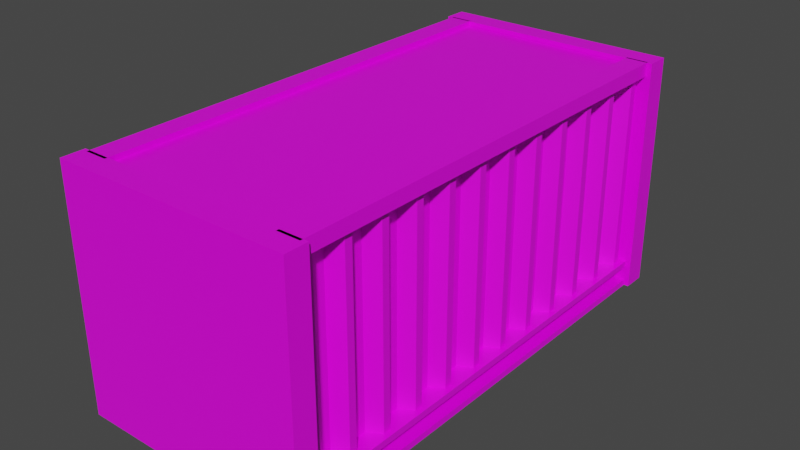 # Source: ShippingContaneRed.blend  (saved by Blender 2.93.21; exported with 4.5.12 LTS)
import bpy
from mathutils import Matrix  # noqa: F401  (used for matrix-valued properties, if any)

bpy.ops.wm.read_factory_settings(use_empty=True)
scene = bpy.context.scene
scene.name = 'Scene'

# ---- collections
col_collection = bpy.data.collections.new('Collection'); scene.collection.children.link(col_collection)

# ---- images (referenced by path relative to the original .blend; pixels are not part of the script)
import os
ASSET_DIR = os.environ.get("B2B_ASSET_DIR", "")  # directory of the original .blend (textures are referenced by path, not embedded)
HERE = os.path.dirname(os.path.abspath(__file__))  # packed textures are extracted next to this script under _unpacked/

def load_image(name, relpath, width, height, colorspace="sRGB"):
    """Load a texture the original file referenced (path relative to the .blend, or extracted next to this script)."""
    p = next((c for c in (os.path.join(HERE, relpath), os.path.join(ASSET_DIR, relpath)) if relpath and os.path.exists(c)), "")
    if p:
        img = bpy.data.images.load(p, check_existing=True)
        img.name = name
    else:  # same state as the original file: an image datablock whose file is absent (Cycles renders it pink)
        img = bpy.data.images.new(name, width, height)
        img.source = "FILE"
        img.filepath = "//" + (relpath or name)
    img.colorspace_settings.name = colorspace
    return img
img_sligga_palette_png = load_image('sligga-palette.png', 'sligga-palette.png', 1024, 1024, 'sRGB')

# ---- materials (node trees are filled in below, after node groups)
mat_material = bpy.data.materials.new('Material')
mat_material.alpha_threshold = 0.0
mat_material.use_transparent_shadow = False
mat_material.line_color = (0.0, 0.0, 0.0, 1.0)

# ---- material node trees
mat_material.use_nodes = True; mat_material.node_tree.nodes.clear()
_N = mat_material.node_tree.nodes; _L = mat_material.node_tree.links
n0 = _N.new('ShaderNodeOutputMaterial'); n0.name = 'Material Output'; n0.location = (300, 300)
n1 = _N.new('ShaderNodeBsdfPrincipled'); n1.name = 'Principled BSDF'; n1.location = (10, 300)
n1.distribution = 'GGX'
n1.subsurface_method = 'BURLEY'
n1.inputs[2].default_value = 0.4
n1.inputs[3].default_value = 1.45
n1.inputs[27].default_value = (0.0, 0.0, 0.0, 1.0)
n1.inputs[28].default_value = 1.0
n2 = _N.new('ShaderNodeTexImage'); n2.name = 'Image Texture'; n2.location = (-302, 173)
n2.image = img_sligga_palette_png
n2.interpolation = 'Closest'
_L.new(n1.outputs[0], n0.inputs[0])
_L.new(n2.outputs[0], n1.inputs[0])
n0.is_active_output = True

# ---- world
world_world = bpy.data.worlds.new('World'); scene.world = world_world
world_world.use_nodes = True; world_world.node_tree.nodes.clear()
_N = world_world.node_tree.nodes; _L = world_world.node_tree.links
n0 = _N.new('ShaderNodeOutputWorld'); n0.name = 'World Output'; n0.location = (300, 300)
n1 = _N.new('ShaderNodeBackground'); n1.name = 'Background'; n1.location = (10, 300)
n1.inputs[0].default_value = (0.05088, 0.05088, 0.05088, 1.0)
_L.new(n1.outputs[0], n0.inputs[0])
n0.is_active_output = True
world_world.color = (0.05088, 0.05088, 0.05088)
world_world.use_sun_shadow = False
world_world.sun_shadow_jitter_overblur = 0.0

# ---- meshes
me_cube_088 = bpy.data.meshes.new('Cube.088')
me_cube_088.from_pydata([(-1.0, -1.0, 26.76), (-1.0, -1.0, 28.76), (-1.0, 1.0, 26.76), (-1.0, 1.0, 28.76), (1.0, -1.0, 26.76), (1.0, -1.0, 28.76), (1.0, 1.0, 26.76), (1.0, 1.0, 28.76), (0.9978, -1.013, 27.7), (0.9978, -1.013, 29.38), (0.9978, 1.013, 27.7), (0.9978, 1.013, 29.38), (1.24, -1.013, 27.7), (1.24, -1.013, 29.38), (1.24, 1.013, 27.7), (1.24, 1.013, 29.38), (1.179, -0.9414, 3.292), (1.179, -0.9414, 27.81), (1.179, -0.9751, 3.292), (1.179, -0.9751, 27.81), (1.036, -0.9073, 3.292), (1.036, -0.9073, 27.81), (1.036, -1.009, 3.292), (1.036, -1.009, 27.81), (1.036, -0.8352, 3.292), (1.036, -0.8352, 27.81), (1.179, -0.7674, 3.292), (1.179, -0.7674, 27.81), (1.179, -0.801, 3.292), (1.179, -0.801, 27.81), (1.036, -0.7332, 3.292), (1.036, -0.7332, 27.81), (1.036, -0.6612, 3.292), (1.036, -0.6612, 27.81), (1.179, -0.5934, 3.292), (1.179, -0.5934, 27.81), (1.179, -0.627, 3.292), (1.179, -0.627, 27.81), (1.036, -0.5592, 3.292), (1.036, -0.5592, 27.81), (1.036, -0.4871, 3.292), (1.036, -0.4871, 27.81), (1.179, -0.4193, 3.292), (1.179, -0.4193, 27.81), (1.179, -0.453, 3.292), (1.179, -0.453, 27.81), (1.036, -0.3851, 3.292), (1.036, -0.3851, 27.81), (1.036, -0.3131, 3.292), (1.036, -0.3131, 27.81), (1.179, -0.2453, 3.292), (1.179, -0.2453, 27.81), (1.179, -0.2789, 3.292), (1.179, -0.2789, 27.81), (1.036, -0.2111, 3.292), (1.036, -0.2111, 27.81), (1.036, -0.1391, 3.292), (1.036, -0.1391, 27.81), (1.179, -0.07124, 3.292), (1.179, -0.07124, 27.81), (1.179, -0.1049, 3.292), (1.179, -0.1049, 27.81), (1.036, -0.03705, 3.292), (1.036, -0.03705, 27.81), (1.036, 0.03498, 3.292), (1.036, 0.03498, 27.81), (1.179, 0.1028, 3.292), (1.179, 0.1028, 27.81), (1.179, 0.06917, 3.292), (1.179, 0.06917, 27.81), (1.036, 0.137, 3.292), (1.036, 0.137, 27.81), (1.036, 0.209, 3.292), (1.036, 0.209, 27.81), (1.179, 0.2768, 3.292), (1.179, 0.2768, 27.81), (1.179, 0.2432, 3.292), (1.179, 0.2432, 27.81), (1.036, 0.311, 3.292), (1.036, 0.311, 27.81), (1.036, 0.3831, 3.292), (1.036, 0.3831, 27.81), (1.179, 0.4509, 3.292), (1.179, 0.4509, 27.81), (1.179, 0.4173, 3.292), (1.179, 0.4173, 27.81), (1.036, 0.4851, 3.292), (1.036, 0.4851, 27.81), (1.036, 0.5571, 3.292), (1.036, 0.5571, 27.81), (1.179, 0.6249, 3.292), (1.179, 0.6249, 27.81), (1.179, 0.5913, 3.292), (1.179, 0.5913, 27.81), (1.036, 0.6591, 3.292), (1.036, 0.6591, 27.81), (1.036, 0.7311, 3.292), (1.036, 0.7311, 27.81), (1.179, 0.799, 3.292), (1.179, 0.799, 27.81), (1.179, 0.7653, 3.292), (1.179, 0.7653, 27.81), (1.036, 0.8332, 3.292), (1.036, 0.8332, 27.81), (1.036, 0.9052, 3.292), (1.036, 0.9052, 27.81), (1.179, 0.973, 3.292), (1.179, 0.973, 27.81), (1.179, 0.9394, 3.292), (1.179, 0.9394, 27.81), (1.036, 1.007, 3.292), (1.036, 1.007, 27.81), (1.036, -1.013, -0.09823), (1.036, -1.013, 3.4), (1.036, 1.013, -0.09823), (1.036, 1.013, 3.4), (1.24, -1.013, -0.09823), (1.24, -1.013, 3.4), (1.24, 1.013, -0.09823), (1.24, 1.013, 3.4), (1.059, -1.013, 0.7028), (1.059, -1.013, 2.599), (1.059, 1.013, 0.7028), (1.059, 1.013, 2.599), (1.24, 1.013, 0.7028), (1.24, 1.013, 2.599), (1.24, -1.013, 0.7028), (1.24, -1.013, 2.599), (-0.9978, 1.013, 27.7), (-0.9978, 1.013, 29.38), (-0.9978, -1.013, 27.7), (-0.9978, -1.013, 29.38), (-1.24, 1.013, 27.7), (-1.24, 1.013, 29.38), (-1.24, -1.013, 27.7), (-1.24, -1.013, 29.38), (-1.179, 0.9414, 3.292), (-1.179, 0.9414, 27.81), (-1.179, 0.9751, 3.292), (-1.179, 0.9751, 27.81), (-1.036, 0.9073, 3.292), (-1.036, 0.9073, 27.81), (-1.036, 1.009, 3.292), (-1.036, 1.009, 27.81), (-1.036, 0.8352, 3.292), (-1.036, 0.8352, 27.81), (-1.179, 0.7674, 3.292), (-1.179, 0.7674, 27.81), (-1.179, 0.801, 3.292), (-1.179, 0.801, 27.81), (-1.036, 0.7332, 3.292), (-1.036, 0.7332, 27.81), (-1.036, 0.6612, 3.292), (-1.036, 0.6612, 27.81), (-1.179, 0.5934, 3.292), (-1.179, 0.5934, 27.81), (-1.179, 0.627, 3.292), (-1.179, 0.627, 27.81), (-1.036, 0.5592, 3.292), (-1.036, 0.5592, 27.81), (-1.036, 0.4871, 3.292), (-1.036, 0.4871, 27.81), (-1.179, 0.4193, 3.292), (-1.179, 0.4193, 27.81), (-1.179, 0.453, 3.292), (-1.179, 0.453, 27.81), (-1.036, 0.3851, 3.292), (-1.036, 0.3851, 27.81), (-1.036, 0.3131, 3.292), (-1.036, 0.3131, 27.81), (-1.179, 0.2453, 3.292), (-1.179, 0.2453, 27.81), (-1.179, 0.2789, 3.292), (-1.179, 0.2789, 27.81), (-1.036, 0.2111, 3.292), (-1.036, 0.2111, 27.81), (-1.036, 0.1391, 3.292), (-1.036, 0.1391, 27.81), (-1.179, 0.07124, 3.292), (-1.179, 0.07124, 27.81), (-1.179, 0.1049, 3.292), (-1.179, 0.1049, 27.81), (-1.036, 0.03705, 3.292), (-1.036, 0.03705, 27.81), (-1.036, -0.03498, 3.292), (-1.036, -0.03498, 27.81), (-1.179, -0.1028, 3.292), (-1.179, -0.1028, 27.81), (-1.179, -0.06917, 3.292), (-1.179, -0.06917, 27.81), (-1.036, -0.137, 3.292), (-1.036, -0.137, 27.81), (-1.036, -0.209, 3.292), (-1.036, -0.209, 27.81), (-1.179, -0.2768, 3.292), (-1.179, -0.2768, 27.81), (-1.179, -0.2432, 3.292), (-1.179, -0.2432, 27.81), (-1.036, -0.311, 3.292), (-1.036, -0.311, 27.81), (-1.036, -0.3831, 3.292), (-1.036, -0.3831, 27.81), (-1.179, -0.4509, 3.292), (-1.179, -0.4509, 27.81), (-1.179, -0.4173, 3.292), (-1.179, -0.4173, 27.81), (-1.036, -0.4851, 3.292), (-1.036, -0.4851, 27.81), (-1.036, -0.5571, 3.292), (-1.036, -0.5571, 27.81), (-1.179, -0.6249, 3.292), (-1.179, -0.6249, 27.81), (-1.179, -0.5913, 3.292), (-1.179, -0.5913, 27.81), (-1.036, -0.6591, 3.292), (-1.036, -0.6591, 27.81), (-1.036, -0.7311, 3.292), (-1.036, -0.7311, 27.81), (-1.179, -0.799, 3.292), (-1.179, -0.799, 27.81), (-1.179, -0.7653, 3.292), (-1.179, -0.7653, 27.81), (-1.036, -0.8332, 3.292), (-1.036, -0.8332, 27.81), (-1.036, -0.9052, 3.292), (-1.036, -0.9052, 27.81), (-1.179, -0.973, 3.292), (-1.179, -0.973, 27.81), (-1.179, -0.9394, 3.292), (-1.179, -0.9394, 27.81), (-1.036, -1.007, 3.292), (-1.036, -1.007, 27.81), (-1.035, 1.013, -0.09823), (-1.035, 1.013, 3.4), (-1.035, -1.013, -0.09823), (-1.035, -1.013, 3.4), (-1.24, 1.013, -0.09823), (-1.24, 1.013, 3.4), (-1.24, -1.013, -0.09823), (-1.24, -1.013, 3.4), (-1.059, 1.013, 0.7028), (-1.059, 1.013, 2.599), (-1.059, -1.013, 0.7028), (-1.059, -1.013, 2.599), (-1.24, -1.013, 0.7028), (-1.24, -1.013, 2.599), (-1.24, 1.013, 0.7028), (-1.24, 1.013, 2.599), (-1.297, 1.004, -0.01945), (-1.297, 1.004, 29.38), (-1.297, 1.106, -0.01945), (-1.297, 1.106, 29.38), (1.297, 1.004, -0.01945), (1.297, 1.004, 29.38), (1.297, 1.106, -0.01945), (1.297, 1.106, 29.38), (-1.066, 1.006, 2.602), (-1.066, 1.006, 26.76), (-1.066, 1.103, 2.602), (-1.066, 1.103, 26.76), (1.066, 1.006, 2.602), (1.066, 1.006, 26.76), (1.066, 1.103, 2.602), (1.066, 1.103, 26.76), (-1.063, 1.03, 2.584), (-1.063, 1.03, 26.76), (-1.063, 1.103, 2.584), (-1.063, 1.103, 26.76), (-0.05219, 1.03, 2.584), (-0.05219, 1.03, 26.76), (-0.05219, 1.103, 2.584), (-0.05219, 1.103, 26.76), (-1.024, 1.071, 15.25), (-1.024, 1.071, 13.67), (-0.09424, 1.071, 15.25), (-0.09424, 1.071, 13.67), (-1.024, 1.103, 12.82), (-1.024, 1.103, 16.1), (-0.09424, 1.103, 16.1), (-0.09424, 1.103, 12.82), (-1.024, 1.071, 8.105), (-1.024, 1.071, 6.519), (-0.09424, 1.071, 8.105), (-0.09424, 1.071, 6.519), (-1.024, 1.103, 5.669), (-1.024, 1.103, 8.955), (-0.09424, 1.103, 8.955), (-0.09424, 1.103, 5.669), (-1.024, 1.071, 22.91), (-1.024, 1.071, 21.32), (-0.09424, 1.071, 22.91), (-0.09424, 1.071, 21.32), (-1.024, 1.103, 20.47), (-1.024, 1.103, 23.76), (-0.09424, 1.103, 23.76), (-0.09424, 1.103, 20.47), (-1.473e-05, 1.029, 2.6), (-1.473e-05, 1.029, 26.76), (-1.473e-05, 1.123, 2.6), (-1.473e-05, 1.123, 26.76), (-0.1184, 1.029, 2.6), (-0.1184, 1.029, 26.76), (-0.1184, 1.123, 2.6), (-0.1184, 1.123, 26.76), (0.05672, 1.03, 2.584), (0.05672, 1.03, 26.76), (0.05672, 1.103, 2.584), (0.05672, 1.103, 26.76), (1.068, 1.03, 2.584), (1.068, 1.03, 26.76), (1.068, 1.103, 2.584), (1.068, 1.103, 26.76), (0.09667, 1.071, 15.25), (0.09667, 1.071, 13.67), (1.026, 1.071, 15.25), (1.026, 1.071, 13.67), (0.09667, 1.103, 12.82), (0.09667, 1.103, 16.1), (1.026, 1.103, 16.1), (1.026, 1.103, 12.82), (0.09667, 1.071, 8.105), (0.09667, 1.071, 6.519), (1.026, 1.071, 8.105), (1.026, 1.071, 6.519), (0.09667, 1.103, 5.669), (0.09667, 1.103, 8.955), (1.026, 1.103, 8.955), (1.026, 1.103, 5.669), (0.09667, 1.071, 22.91), (0.09667, 1.071, 21.32), (1.026, 1.071, 22.91), (1.026, 1.071, 21.32), (0.09667, 1.103, 20.47), (0.09667, 1.103, 23.76), (1.026, 1.103, 23.76), (1.026, 1.103, 20.47), (0.1184, 1.029, 2.6), (0.1184, 1.029, 26.76), (0.1184, 1.123, 2.6), (0.1184, 1.123, 26.76), (1.487e-05, 1.029, 2.6), (1.487e-05, 1.029, 26.76), (1.487e-05, 1.123, 2.6), (1.487e-05, 1.123, 26.76), (1.068, 1.095, 24.4), (0.7917, 1.095, 24.86), (1.068, 1.095, 26.14), (0.7917, 1.095, 25.68), (0.9982, 1.095, 26.52), (0.9982, 1.095, 24.02), (1.068, 1.095, 17.53), (0.7917, 1.095, 17.99), (1.068, 1.095, 19.27), (0.7917, 1.095, 18.81), (0.9982, 1.095, 19.65), (0.9982, 1.095, 17.15), (-0.3473, 1.145, 0.9706), (-0.3473, 1.145, 28.24), (-0.3188, 1.138, 0.9706), (-0.3188, 1.138, 28.24), (-0.3188, 1.125, 0.9706), (-0.3188, 1.125, 28.24), (-0.3473, 1.118, 0.9706), (-0.3473, 1.118, 28.24), (-0.3758, 1.125, 0.9706), (-0.3758, 1.125, 28.24), (-0.3758, 1.138, 0.9706), (-0.3758, 1.138, 28.24), (-0.6946, 1.145, 0.9706), (-0.6946, 1.145, 28.24), (-0.666, 1.138, 0.9706), (-0.666, 1.138, 28.24), (-0.666, 1.125, 0.9706), (-0.666, 1.125, 28.24), (-0.6946, 1.118, 0.9706), (-0.6946, 1.118, 28.24), (-0.7231, 1.125, 0.9706), (-0.7231, 1.125, 28.24), (-0.7231, 1.138, 0.9706), (-0.7231, 1.138, 28.24), (0.3473, 1.145, 0.9706), (0.3473, 1.145, 28.24), (0.3758, 1.138, 0.9706), (0.3758, 1.138, 28.24), (0.3758, 1.125, 0.9706), (0.3758, 1.125, 28.24), (0.3473, 1.118, 0.9706), (0.3473, 1.118, 28.24), (0.3188, 1.125, 0.9706), (0.3188, 1.125, 28.24), (0.3188, 1.138, 0.9706), (0.3188, 1.138, 28.24), (0.6946, 1.145, 0.9706), (0.6946, 1.145, 28.24), (0.7231, 1.138, 0.9706), (0.7231, 1.138, 28.24), (0.7231, 1.125, 0.9706), (0.7231, 1.125, 28.24), (0.6946, 1.118, 0.9706), (0.6946, 1.118, 28.24), (0.666, 1.125, 0.9706), (0.666, 1.125, 28.24), (0.666, 1.138, 0.9706), (0.666, 1.138, 28.24), (0.6946, 1.161, 1.482), (0.6946, 1.161, 2.677), (0.7472, 1.149, 1.482), (0.7472, 1.149, 2.677), (0.7472, 1.1, 1.482), (0.7472, 1.1, 2.677), (0.6419, 1.1, 1.482), (0.6419, 1.1, 2.677), (0.6419, 1.149, 1.482), (0.6419, 1.149, 2.677), (0.3473, 1.161, 1.482), (0.3473, 1.161, 2.677), (0.3999, 1.149, 1.482), (0.3999, 1.149, 2.677), (0.3999, 1.1, 1.482), (0.3999, 1.1, 2.677), (0.2947, 1.1, 1.482), (0.2947, 1.1, 2.677), (0.2947, 1.149, 1.482), (0.2947, 1.149, 2.677), (-0.3473, 1.161, 1.482), (-0.3473, 1.161, 2.677), (-0.2947, 1.149, 1.482), (-0.2947, 1.149, 2.677), (-0.2947, 1.1, 1.482), (-0.2947, 1.1, 2.677), (-0.3999, 1.1, 1.482), (-0.3999, 1.1, 2.677), (-0.3999, 1.149, 1.482), (-0.3999, 1.149, 2.677), (-0.6946, 1.161, 1.482), (-0.6946, 1.161, 2.677), (-0.6419, 1.149, 1.482), (-0.6419, 1.149, 2.677), (-0.6419, 1.1, 1.482), (-0.6419, 1.1, 2.677), (-0.7472, 1.1, 1.482), (-0.7472, 1.1, 2.677), (-0.7472, 1.149, 1.482), (-0.7472, 1.149, 2.677), (0.6946, 1.161, 26.74), (0.6946, 1.161, 27.94), (0.7472, 1.149, 26.74), (0.7472, 1.149, 27.94), (0.7472, 1.1, 26.74), (0.7472, 1.1, 27.94), (0.6419, 1.1, 26.74), (0.6419, 1.1, 27.94), (0.6419, 1.149, 26.74), (0.6419, 1.149, 27.94), (0.3473, 1.161, 26.74), (0.3473, 1.161, 27.94), (0.3999, 1.149, 26.74), (0.3999, 1.149, 27.94), (0.3999, 1.1, 26.74), (0.3999, 1.1, 27.94), (0.2947, 1.1, 26.74), (0.2947, 1.1, 27.94), (0.2947, 1.149, 26.74), (0.2947, 1.149, 27.94), (-0.3473, 1.161, 26.74), (-0.3473, 1.161, 27.94), (-0.2947, 1.149, 26.74), (-0.2947, 1.149, 27.94), (-0.2947, 1.1, 26.74), (-0.2947, 1.1, 27.94), (-0.3999, 1.1, 26.74), (-0.3999, 1.1, 27.94), (-0.3999, 1.149, 26.74), (-0.3999, 1.149, 27.94), (-0.6946, 1.161, 26.74), (-0.6946, 1.161, 27.94), (-0.6419, 1.149, 26.74), (-0.6419, 1.149, 27.94), (-0.6419, 1.1, 26.74), (-0.6419, 1.1, 27.94), (-0.7472, 1.1, 26.74), (-0.7472, 1.1, 27.94), (-0.7472, 1.149, 26.74), (-0.7472, 1.149, 27.94), (0.6946, 1.161, 17.9), (0.6946, 1.161, 19.09), (0.7472, 1.149, 17.9), (0.7472, 1.149, 19.09), (0.7472, 1.1, 17.9), (0.7472, 1.1, 19.09), (0.6419, 1.1, 17.9), (0.6419, 1.1, 19.09), (0.6419, 1.149, 17.9), (0.6419, 1.149, 19.09), (-0.3473, 1.161, 17.9), (-0.3473, 1.161, 19.09), (-0.2947, 1.149, 17.9), (-0.2947, 1.149, 19.09), (-0.2947, 1.1, 17.9), (-0.2947, 1.1, 19.09), (-0.3999, 1.1, 17.9), (-0.3999, 1.1, 19.09), (-0.3999, 1.149, 17.9), (-0.3999, 1.149, 19.09), (0.3473, 1.161, 10.29), (0.3473, 1.161, 11.48), (0.3999, 1.149, 10.29), (0.3999, 1.149, 11.48), (0.3999, 1.1, 10.29), (0.3999, 1.1, 11.48), (0.2947, 1.1, 10.29), (0.2947, 1.1, 11.48), (0.2947, 1.149, 10.29), (0.2947, 1.149, 11.48), (-0.6946, 1.161, 10.29), (-0.6946, 1.161, 11.48), (-0.6419, 1.149, 10.29), (-0.6419, 1.149, 11.48), (-0.6419, 1.1, 10.29), (-0.6419, 1.1, 11.48), (-0.7472, 1.1, 10.29), (-0.7472, 1.1, 11.48), (-0.7472, 1.149, 10.29), (-0.7472, 1.149, 11.48), (0.5234, 1.116, 18.25), (0.5234, 1.116, 18.78), (0.5234, 1.135, 18.25), (0.5234, 1.135, 18.78), (0.6459, 1.116, 18.25), (0.6459, 1.116, 18.78), (0.6459, 1.135, 18.25), (0.6459, 1.135, 18.78), (0.4048, 1.112, 18.13), (0.4048, 1.112, 18.9), (0.4048, 1.139, 18.13), (0.4048, 1.139, 18.9), (0.5435, 1.112, 18.13), (0.5435, 1.112, 18.9), (0.5435, 1.139, 18.13), (0.5435, 1.139, 18.9), (-0.5162, 1.116, 18.25), (-0.5162, 1.116, 18.78), (-0.5162, 1.135, 18.25), (-0.5162, 1.135, 18.78), (-0.3937, 1.116, 18.25), (-0.3937, 1.116, 18.78), (-0.3937, 1.135, 18.25), (-0.3937, 1.135, 18.78), (-0.6349, 1.112, 18.13), (-0.6349, 1.112, 18.9), (-0.6349, 1.139, 18.13), (-0.6349, 1.139, 18.9), (-0.4961, 1.112, 18.13), (-0.4961, 1.112, 18.9), (-0.4961, 1.139, 18.13), (-0.4961, 1.139, 18.9), (-0.5206, 1.116, 11.15), (-0.5206, 1.116, 10.62), (-0.5206, 1.135, 11.15), (-0.5206, 1.135, 10.62), (-0.6431, 1.116, 11.15), (-0.6431, 1.116, 10.62), (-0.6431, 1.135, 11.15), (-0.6431, 1.135, 10.62), (-0.402, 1.112, 11.27), (-0.402, 1.112, 10.5), (-0.402, 1.139, 11.27), (-0.402, 1.139, 10.5), (-0.5407, 1.112, 11.27), (-0.5407, 1.112, 10.5), (-0.5407, 1.139, 11.27), (-0.5407, 1.139, 10.5), (0.5191, 1.116, 11.15), (0.5191, 1.116, 10.62), (0.5191, 1.135, 11.15), (0.5191, 1.135, 10.62), (0.3965, 1.116, 11.15), (0.3965, 1.116, 10.62), (0.3965, 1.135, 11.15), (0.3965, 1.135, 10.62), (0.6377, 1.112, 11.27), (0.6377, 1.112, 10.5), (0.6377, 1.139, 11.27), (0.6377, 1.139, 10.5), (0.4989, 1.112, 11.27), (0.4989, 1.112, 10.5), (0.4989, 1.139, 11.27), (0.4989, 1.139, 10.5), (-1.035, -1.0, 0.5828), (-1.035, -1.0, 2.583), (-1.035, 1.0, 0.5828), (-1.035, 1.0, 2.583), (1.035, -1.0, 0.5828), (1.035, -1.0, 2.583), (1.035, 1.0, 0.5828), (1.035, 1.0, 2.583), (-1.297, -1.102, -0.01945), (-1.297, -1.102, 29.38), (-1.297, -1.0, -0.01945), (-1.297, -1.0, 29.38), (1.297, -1.102, -0.01945), (1.297, -1.102, 29.38), (1.297, -1.0, -0.01945), (1.297, -1.0, 29.38)], [], [(0, 1, 3, 2), (2, 3, 7, 6), (6, 7, 5, 4), (4, 5, 1, 0), (2, 6, 4, 0), (7, 3, 1, 5), (8, 9, 11, 10), (10, 11, 15, 14), (14, 15, 13, 12), (12, 13, 9, 8), (10, 14, 12, 8), (15, 11, 9, 13), (16, 18, 22, 20), (19, 23, 22, 18), (23, 21, 20, 22), (21, 23, 19, 17), (17, 19, 18, 16), (21, 17, 16, 20), (20, 24, 25, 21), (26, 28, 24, 30), (29, 25, 24, 28), (25, 31, 30, 24), (31, 25, 29, 27), (27, 29, 28, 26), (31, 27, 26, 30), (30, 32, 33, 31), (34, 36, 32, 38), (37, 33, 32, 36), (33, 39, 38, 32), (39, 33, 37, 35), (35, 37, 36, 34), (39, 35, 34, 38), (38, 40, 41, 39), (42, 44, 40, 46), (45, 41, 40, 44), (41, 47, 46, 40), (47, 41, 45, 43), (43, 45, 44, 42), (47, 43, 42, 46), (46, 48, 49, 47), (50, 52, 48, 54), (53, 49, 48, 52), (49, 55, 54, 48), (55, 49, 53, 51), (51, 53, 52, 50), (55, 51, 50, 54), (54, 56, 57, 55), (58, 60, 56, 62), (61, 57, 56, 60), (57, 63, 62, 56), (63, 57, 61, 59), (59, 61, 60, 58), (63, 59, 58, 62), (62, 64, 65, 63), (66, 68, 64, 70), (69, 65, 64, 68), (65, 71, 70, 64), (71, 65, 69, 67), (67, 69, 68, 66), (71, 67, 66, 70), (70, 72, 73, 71), (74, 76, 72, 78), (77, 73, 72, 76), (73, 79, 78, 72), (79, 73, 77, 75), (75, 77, 76, 74), (79, 75, 74, 78), (78, 80, 81, 79), (82, 84, 80, 86), (85, 81, 80, 84), (81, 87, 86, 80), (87, 81, 85, 83), (83, 85, 84, 82), (87, 83, 82, 86), (86, 88, 89, 87), (90, 92, 88, 94), (93, 89, 88, 92), (89, 95, 94, 88), (91, 93, 92, 90), (95, 91, 90, 94), (94, 96, 97, 95), (98, 100, 96, 102), (101, 97, 96, 100), (97, 103, 102, 96), (103, 97, 101, 99), (99, 101, 100, 98), (103, 99, 98, 102), (102, 104, 105, 103), (106, 108, 104, 110), (109, 105, 104, 108), (105, 111, 110, 104), (111, 105, 109, 107), (107, 109, 108, 106), (111, 107, 106, 110), (112, 113, 115, 114), (118, 114, 115, 119, 125, 123, 122, 124), (125, 119, 117, 127), (126, 116, 118, 124), (127, 117, 113, 112, 116, 126, 120, 121), (114, 118, 116, 112), (119, 115, 113, 117), (120, 122, 123, 121), (126, 124, 122, 120), (127, 121, 123, 125), (128, 129, 131, 130), (130, 131, 135, 134), (134, 135, 133, 132), (132, 133, 129, 128), (130, 134, 132, 128), (135, 131, 129, 133), (136, 138, 142, 140), (139, 143, 142, 138), (143, 141, 140, 142), (141, 143, 139, 137), (137, 139, 138, 136), (141, 137, 136, 140), (140, 144, 145, 141), (146, 148, 144, 150), (149, 145, 144, 148), (145, 151, 150, 144), (151, 145, 149, 147), (147, 149, 148, 146), (151, 147, 146, 150), (150, 152, 153, 151), (154, 156, 152, 158), (157, 153, 152, 156), (153, 159, 158, 152), (159, 153, 157, 155), (155, 157, 156, 154), (159, 155, 154, 158), (158, 160, 161, 159), (162, 164, 160, 166), (165, 161, 160, 164), (161, 167, 166, 160), (167, 161, 165, 163), (163, 165, 164, 162), (167, 163, 162, 166), (166, 168, 169, 167), (170, 172, 168, 174), (173, 169, 168, 172), (169, 175, 174, 168), (175, 169, 173, 171), (171, 173, 172, 170), (175, 171, 170, 174), (174, 176, 177, 175), (178, 180, 176, 182), (181, 177, 176, 180), (177, 183, 182, 176), (183, 177, 181, 179), (179, 181, 180, 178), (183, 179, 178, 182), (182, 184, 185, 183), (186, 188, 184, 190), (189, 185, 184, 188), (185, 191, 190, 184), (191, 185, 189, 187), (187, 189, 188, 186), (191, 187, 186, 190), (190, 192, 193, 191), (194, 196, 192, 198), (197, 193, 192, 196), (193, 199, 198, 192), (199, 193, 197, 195), (195, 197, 196, 194), (199, 195, 194, 198), (198, 200, 201, 199), (202, 204, 200, 206), (205, 201, 200, 204), (201, 207, 206, 200), (207, 201, 205, 203), (203, 205, 204, 202), (207, 203, 202, 206), (206, 208, 209, 207), (210, 212, 208, 214), (213, 209, 208, 212), (209, 215, 214, 208), (215, 209, 213, 211), (211, 213, 212, 210), (215, 211, 210, 214), (214, 216, 217, 215), (218, 220, 216, 222), (221, 217, 216, 220), (217, 223, 222, 216), (223, 217, 221, 219), (219, 221, 220, 218), (223, 219, 218, 222), (222, 224, 225, 223), (226, 228, 224, 230), (229, 225, 224, 228), (225, 231, 230, 224), (231, 225, 229, 227), (227, 229, 228, 226), (231, 227, 226, 230), (232, 233, 235, 234), (238, 234, 235, 239, 245, 243, 242, 244), (245, 239, 237, 247), (246, 236, 238, 244), (247, 237, 233, 232, 236, 246, 240, 241), (234, 238, 236, 232), (239, 235, 233, 237), (240, 242, 243, 241), (246, 244, 242, 240), (247, 241, 243, 245), (248, 249, 251, 250), (254, 255, 253, 252), (250, 254, 252, 248), (255, 251, 249, 253), (256, 258, 259, 257), (262, 260, 261, 263), (258, 256, 260, 262), (263, 261, 257, 259), (249, 248, 256, 257), (250, 251, 259, 258), (254, 250, 258, 262), (251, 255, 263, 259), (255, 254, 262, 263), (252, 253, 261, 260), (248, 252, 260, 256), (253, 249, 257, 261), (264, 265, 267, 266), (267, 271, 294, 293), (294, 271, 270, 279, 278, 277, 276, 266, 267, 293, 292, 295), (266, 276, 279, 270, 287, 286, 285, 284), (270, 266, 284, 287), (270, 271, 269, 268), (268, 269, 265, 264), (266, 270, 268, 264), (271, 267, 265, 269), (277, 272, 273, 276), (272, 274, 275, 273), (279, 275, 274, 278), (274, 272, 277, 278), (276, 273, 275, 279), (285, 280, 281, 284), (280, 282, 283, 281), (287, 283, 282, 286), (282, 280, 285, 286), (284, 281, 283, 287), (293, 288, 289, 292), (288, 290, 291, 289), (295, 291, 290, 294), (290, 288, 293, 294), (292, 289, 291, 295), (296, 298, 299, 297), (298, 302, 303, 299), (302, 300, 301, 303), (300, 296, 297, 301), (298, 296, 300, 302), (303, 301, 297, 299), (304, 305, 307, 306), (307, 311, 334, 333), (334, 311, 310, 319, 318, 317, 316, 306, 307, 333, 332, 335), (306, 316, 319, 310, 327, 326, 325, 324), (310, 306, 324, 327), (308, 309, 305, 304), (306, 310, 308, 304), (317, 312, 313, 316), (312, 314, 315, 313), (319, 315, 314, 318), (314, 312, 317, 318), (316, 313, 315, 319), (325, 320, 321, 324), (320, 322, 323, 321), (327, 323, 322, 326), (322, 320, 325, 326), (324, 321, 323, 327), (333, 328, 329, 332), (328, 330, 331, 329), (335, 331, 330, 334), (330, 328, 333, 334), (332, 329, 331, 335), (336, 338, 339, 337), (338, 342, 343, 339), (342, 340, 341, 343), (340, 336, 337, 341), (338, 336, 340, 342), (343, 341, 337, 339), (346, 348, 347, 345, 349, 344), (352, 354, 353, 351, 355, 350), (356, 357, 359, 358), (358, 359, 361, 360), (360, 361, 363, 362), (362, 363, 365, 364), (359, 357, 367, 365, 363, 361), (364, 365, 367, 366), (366, 367, 357, 356), (356, 358, 360, 362, 364, 366), (368, 369, 371, 370), (370, 371, 373, 372), (372, 373, 375, 374), (374, 375, 377, 376), (371, 369, 379, 377, 375, 373), (376, 377, 379, 378), (378, 379, 369, 368), (368, 370, 372, 374, 376, 378), (380, 381, 383, 382), (382, 383, 385, 384), (384, 385, 387, 386), (386, 387, 389, 388), (383, 381, 391, 389, 387, 385), (388, 389, 391, 390), (390, 391, 381, 380), (380, 382, 384, 386, 388, 390), (392, 393, 395, 394), (394, 395, 397, 396), (396, 397, 399, 398), (398, 399, 401, 400), (395, 393, 403, 401, 399, 397), (400, 401, 403, 402), (402, 403, 393, 392), (392, 394, 396, 398, 400, 402), (404, 405, 407, 406), (406, 407, 409, 408), (407, 405, 413, 411, 409), (410, 411, 413, 412), (412, 413, 405, 404), (404, 406, 408, 410, 412), (414, 415, 417, 416), (416, 417, 419, 418), (417, 415, 423, 421, 419), (420, 421, 423, 422), (422, 423, 415, 414), (414, 416, 418, 420, 422), (424, 425, 427, 426), (426, 427, 429, 428), (427, 425, 433, 431, 429), (430, 431, 433, 432), (432, 433, 425, 424), (424, 426, 428, 430, 432), (434, 435, 437, 436), (436, 437, 439, 438), (437, 435, 443, 441, 439), (440, 441, 443, 442), (442, 443, 435, 434), (434, 436, 438, 440, 442), (444, 445, 447, 446), (446, 447, 449, 448), (447, 445, 453, 451, 449), (450, 451, 453, 452), (452, 453, 445, 444), (444, 446, 448, 450, 452), (454, 455, 457, 456), (456, 457, 459, 458), (457, 455, 463, 461, 459), (460, 461, 463, 462), (462, 463, 455, 454), (454, 456, 458, 460, 462), (464, 465, 467, 466), (466, 467, 469, 468), (467, 465, 473, 471, 469), (470, 471, 473, 472), (472, 473, 465, 464), (464, 466, 468, 470, 472), (474, 475, 477, 476), (476, 477, 479, 478), (477, 475, 483, 481, 479), (480, 481, 483, 482), (482, 483, 475, 474), (474, 476, 478, 480, 482), (484, 485, 487, 486), (486, 487, 489, 488), (487, 485, 493, 491, 489), (490, 491, 493, 492), (492, 493, 485, 484), (484, 486, 488, 490, 492), (494, 495, 497, 496), (496, 497, 499, 498), (497, 495, 503, 501, 499), (500, 501, 503, 502), (502, 503, 495, 494), (494, 496, 498, 500, 502), (504, 505, 507, 506), (506, 507, 509, 508), (507, 505, 513, 511, 509), (510, 511, 513, 512), (512, 513, 505, 504), (504, 506, 508, 510, 512), (514, 515, 517, 516), (516, 517, 519, 518), (517, 515, 523, 521, 519), (520, 521, 523, 522), (522, 523, 515, 514), (514, 516, 518, 520, 522), (526, 527, 531, 530), (528, 529, 525, 524), (526, 530, 528, 524), (531, 527, 525, 529), (532, 533, 535, 534), (534, 535, 539, 538), (538, 539, 537, 536), (536, 537, 533, 532), (534, 538, 536, 532), (539, 535, 533, 537), (542, 543, 547, 546), (544, 545, 541, 540), (542, 546, 544, 540), (547, 543, 541, 545), (548, 549, 551, 550), (550, 551, 555, 554), (554, 555, 553, 552), (552, 553, 549, 548), (550, 554, 552, 548), (555, 551, 549, 553), (558, 559, 563, 562), (560, 561, 557, 556), (558, 562, 560, 556), (563, 559, 557, 561), (564, 565, 567, 566), (566, 567, 571, 570), (570, 571, 569, 568), (568, 569, 565, 564), (566, 570, 568, 564), (571, 567, 565, 569), (574, 575, 579, 578), (576, 577, 573, 572), (574, 578, 576, 572), (579, 575, 573, 577), (580, 581, 583, 582), (582, 583, 587, 586), (586, 587, 585, 584), (584, 585, 581, 580), (582, 586, 584, 580), (587, 583, 581, 585), (588, 589, 591, 590), (590, 591, 595, 594), (594, 595, 593, 592), (592, 593, 589, 588), (590, 594, 592, 588), (595, 591, 589, 593), (596, 597, 599, 598), (602, 603, 601, 600), (598, 602, 600, 596), (603, 599, 597, 601), (598, 599, 603, 602), (596, 600, 601, 597)])
_uv = me_cube_088.uv_layers.new(name='UVMap')
_uv.uv.foreach_set('vector', [0.7938, 0.8965, 0.8013, 0.8965, 0.8013, 0.9039, 0.7938, 0.9039, 0.7938, 0.9039, 0.8013, 0.9039, 0.8013, 0.9114, 0.7938, 0.9114, 0.7938, 0.9114, 0.8013, 0.9114, 0.8013, 0.9189, 0.7938, 0.9189, 0.7938, 0.9189, 0.8013, 0.9189, 0.8013, 0.9264, 0.7938, 0.9264, 0.7864, 0.9114, 0.7938, 0.9114, 0.7938, 0.9189, 0.7864, 0.9189, 0.6677, 0.9157, 0.6752, 0.9157, 0.6752, 0.9232, 0.6677, 0.9232, 0.7684, 0.8967, 0.7759, 0.8967, 0.7759, 0.9042, 0.7684, 0.9042, 0.7938, 0.9039, 0.8013, 0.9039, 0.8013, 0.9114, 0.7938, 0.9114, 0.7684, 0.9116, 0.7759, 0.9116, 0.7759, 0.9191, 0.7684, 0.9191, 0.7938, 0.9189, 0.8013, 0.9189, 0.8013, 0.9264, 0.7938, 0.9264, 0.761, 0.9116, 0.7684, 0.9116, 0.7684, 0.9191, 0.761, 0.9191, 0.7759, 0.9116, 0.7834, 0.9116, 0.7834, 0.9191, 0.7759, 0.9191, 0.8013, 0.9114, 0.8013, 0.9189, 0.8088, 0.9189, 0.8088, 0.9114, 0.6778, 0.9232, 0.6778, 0.9307, 0.6853, 0.9307, 0.6853, 0.9232, 0.7938, 0.8965, 0.7938, 0.9039, 0.8013, 0.9039, 0.8013, 0.8965, 0.7864, 0.9114, 0.7864, 0.9189, 0.7938, 0.9189, 0.7938, 0.9114, 0.6778, 0.9157, 0.6778, 0.9232, 0.6853, 0.9232, 0.6853, 0.9157, 0.6778, 0.9083, 0.6778, 0.9157, 0.6853, 0.9157, 0.6853, 0.9083, 0.6853, 0.9083, 0.6853, 0.9083, 0.6778, 0.9083, 0.6778, 0.9083, 0.8013, 0.9114, 0.8013, 0.9189, 0.8088, 0.9189, 0.8088, 0.9114, 0.6778, 0.9232, 0.6778, 0.9307, 0.6853, 0.9307, 0.6853, 0.9232, 0.7938, 0.8965, 0.7938, 0.9039, 0.8013, 0.9039, 0.8013, 0.8965, 0.7864, 0.9114, 0.7864, 0.9189, 0.7938, 0.9189, 0.7938, 0.9114, 0.6778, 0.9157, 0.6778, 0.9232, 0.6853, 0.9232, 0.6853, 0.9157, 0.6778, 0.9083, 0.6778, 0.9157, 0.6853, 0.9157, 0.6853, 0.9083, 0.6853, 0.9083, 0.6853, 0.9083, 0.6778, 0.9083, 0.6778, 0.9083, 0.8013, 0.9114, 0.8013, 0.9189, 0.8088, 0.9189, 0.8088, 0.9114, 0.6778, 0.9232, 0.6778, 0.9307, 0.6853, 0.9307, 0.6853, 0.9232, 0.7938, 0.8965, 0.7938, 0.9039, 0.8013, 0.9039, 0.8013, 0.8965, 0.7864, 0.9114, 0.7864, 0.9189, 0.7938, 0.9189, 0.7938, 0.9114, 0.6778, 0.9157, 0.6778, 0.9232, 0.6853, 0.9232, 0.6853, 0.9157, 0.6778, 0.9083, 0.6778, 0.9157, 0.6853, 0.9157, 0.6853, 0.9083, 0.6853, 0.9083, 0.6853, 0.9083, 0.6778, 0.9083, 0.6778, 0.9083, 0.8013, 0.9114, 0.8013, 0.9189, 0.8088, 0.9189, 0.8088, 0.9114, 0.6778, 0.9232, 0.6778, 0.9307, 0.6853, 0.9307, 0.6853, 0.9232, 0.7938, 0.8965, 0.7938, 0.9039, 0.8013, 0.9039, 0.8013, 0.8965, 0.7864, 0.9114, 0.7864, 0.9189, 0.7938, 0.9189, 0.7938, 0.9114, 0.6778, 0.9157, 0.6778, 0.9232, 0.6853, 0.9232, 0.6853, 0.9157, 0.6778, 0.9083, 0.6778, 0.9157, 0.6853, 0.9157, 0.6853, 0.9083, 0.6853, 0.9083, 0.6853, 0.9083, 0.6778, 0.9083, 0.6778, 0.9083, 0.8013, 0.9114, 0.8013, 0.9189, 0.8088, 0.9189, 0.8088, 0.9114, 0.6778, 0.9232, 0.6778, 0.9307, 0.6853, 0.9307, 0.6853, 0.9232, 0.7938, 0.8965, 0.7938, 0.9039, 0.8013, 0.9039, 0.8013, 0.8965, 0.7864, 0.9114, 0.7864, 0.9189, 0.7938, 0.9189, 0.7938, 0.9114, 0.6778, 0.9157, 0.6778, 0.9232, 0.6853, 0.9232, 0.6853, 0.9157, 0.6778, 0.9083, 0.6778, 0.9157, 0.6853, 0.9157, 0.6853, 0.9083, 0.6853, 0.9083, 0.6853, 0.9083, 0.6778, 0.9083, 0.6778, 0.9083, 0.8013, 0.9114, 0.8013, 0.9189, 0.8088, 0.9189, 0.8088, 0.9114, 0.6778, 0.9232, 0.6778, 0.9307, 0.6853, 0.9307, 0.6853, 0.9232, 0.7938, 0.8965, 0.7938, 0.9039, 0.8013, 0.9039, 0.8013, 0.8965, 0.7864, 0.9114, 0.7864, 0.9189, 0.7938, 0.9189, 0.7938, 0.9114, 0.6778, 0.9157, 0.6778, 0.9232, 0.6853, 0.9232, 0.6853, 0.9157, 0.6778, 0.9083, 0.6778, 0.9157, 0.6853, 0.9157, 0.6853, 0.9083, 0.6853, 0.9083, 0.6853, 0.9083, 0.6778, 0.9083, 0.6778, 0.9083, 0.8013, 0.9114, 0.8013, 0.9189, 0.8088, 0.9189, 0.8088, 0.9114, 0.6778, 0.9232, 0.6778, 0.9307, 0.6853, 0.9307, 0.6853, 0.9232, 0.7938, 0.8965, 0.7938, 0.9039, 0.8013, 0.9039, 0.8013, 0.8965, 0.7864, 0.9114, 0.7864, 0.9189, 0.7938, 0.9189, 0.7938, 0.9114, 0.6778, 0.9157, 0.6778, 0.9232, 0.6853, 0.9232, 0.6853, 0.9157, 0.6778, 0.9083, 0.6778, 0.9157, 0.6853, 0.9157, 0.6853, 0.9083, 0.6853, 0.9083, 0.6853, 0.9083, 0.6778, 0.9083, 0.6778, 0.9083, 0.8013, 0.9114, 0.8013, 0.9189, 0.8088, 0.9189, 0.8088, 0.9114, 0.6778, 0.9232, 0.6778, 0.9307, 0.6853, 0.9307, 0.6853, 0.9232, 0.7938, 0.8965, 0.7938, 0.9039, 0.8013, 0.9039, 0.8013, 0.8965, 0.7864, 0.9114, 0.7864, 0.9189, 0.7938, 0.9189, 0.7938, 0.9114, 0.6778, 0.9157, 0.6778, 0.9232, 0.6853, 0.9232, 0.6853, 0.9157, 0.6778, 0.9083, 0.6778, 0.9157, 0.6853, 0.9157, 0.6853, 0.9083, 0.6853, 0.9083, 0.6853, 0.9083, 0.6778, 0.9083, 0.6778, 0.9083, 0.8013, 0.9114, 0.8013, 0.9189, 0.8088, 0.9189, 0.8088, 0.9114, 0.6778, 0.9232, 0.6778, 0.9307, 0.6853, 0.9307, 0.6853, 0.9232, 0.7938, 0.8965, 0.7938, 0.9039, 0.8013, 0.9039, 0.8013, 0.8965, 0.7864, 0.9114, 0.7864, 0.9189, 0.7938, 0.9189, 0.7938, 0.9114, 0.6778, 0.9157, 0.6778, 0.9232, 0.6853, 0.9232, 0.6853, 0.9157, 0.6778, 0.9083, 0.6778, 0.9157, 0.6853, 0.9157, 0.6853, 0.9083, 0.6853, 0.9083, 0.6853, 0.9083, 0.6778, 0.9083, 0.6778, 0.9083, 0.8013, 0.9114, 0.8013, 0.9189, 0.8088, 0.9189, 0.8088, 0.9114, 0.6778, 0.9232, 0.6778, 0.9307, 0.6853, 0.9307, 0.6853, 0.9232, 0.7938, 0.8965, 0.7938, 0.9039, 0.8013, 0.9039, 0.8013, 0.8965, 0.6778, 0.9157, 0.6778, 0.9232, 0.6853, 0.9232, 0.6853, 0.9157, 0.6778, 0.9083, 0.6778, 0.9157, 0.6853, 0.9157, 0.6853, 0.9083, 0.6853, 0.9083, 0.6853, 0.9083, 0.6778, 0.9083, 0.6778, 0.9083, 0.8013, 0.9114, 0.8013, 0.9189, 0.8088, 0.9189, 0.8088, 0.9114, 0.6778, 0.9232, 0.6778, 0.9307, 0.6853, 0.9307, 0.6853, 0.9232, 0.7938, 0.8965, 0.7938, 0.9039, 0.8013, 0.9039, 0.8013, 0.8965, 0.7864, 0.9114, 0.7864, 0.9189, 0.7938, 0.9189, 0.7938, 0.9114, 0.6778, 0.9157, 0.6778, 0.9232, 0.6853, 0.9232, 0.6853, 0.9157, 0.6778, 0.9083, 0.6778, 0.9157, 0.6853, 0.9157, 0.6853, 0.9083, 0.6853, 0.9083, 0.6853, 0.9083, 0.6778, 0.9083, 0.6778, 0.9083, 0.8013, 0.9114, 0.8013, 0.9189, 0.8088, 0.9189, 0.8088, 0.9114, 0.6778, 0.9232, 0.6778, 0.9307, 0.6853, 0.9307, 0.6853, 0.9232, 0.7938, 0.8965, 0.7938, 0.9039, 0.8013, 0.9039, 0.8013, 0.8965, 0.7864, 0.9114, 0.7864, 0.9189, 0.7938, 0.9189, 0.7938, 0.9114, 0.6778, 0.9157, 0.6778, 0.9232, 0.6853, 0.9232, 0.6853, 0.9157, 0.6778, 0.9083, 0.6778, 0.9157, 0.6853, 0.9157, 0.6853, 0.9083, 0.7684, 0.8967, 0.7759, 0.8967, 0.7759, 0.9042, 0.7684, 0.9042, 0.7938, 0.9114, 0.7938, 0.9039, 0.8013, 0.9039, 0.8013, 0.9114, 0.7996, 0.9114, 0.7996, 0.9058, 0.7956, 0.9058, 0.7956, 0.9114, 0.7742, 0.9116, 0.7759, 0.9116, 0.7759, 0.9191, 0.7742, 0.9191, 0.7701, 0.9191, 0.7684, 0.9191, 0.7684, 0.9116, 0.7701, 0.9116, 0.7996, 0.9189, 0.8013, 0.9189, 0.8013, 0.9264, 0.7938, 0.9264, 0.7938, 0.9189, 0.7956, 0.9189, 0.7956, 0.9245, 0.7996, 0.9245, 0.761, 0.9116, 0.7684, 0.9116, 0.7684, 0.9191, 0.761, 0.9191, 0.7759, 0.9116, 0.7834, 0.9116, 0.7834, 0.9191, 0.7759, 0.9191, 0.7684, 0.8967, 0.7684, 0.9042, 0.7759, 0.9042, 0.7759, 0.8967, 0.7666, 0.9191, 0.7666, 0.9116, 0.761, 0.9116, 0.761, 0.9191, 0.7778, 0.9191, 0.7834, 0.9191, 0.7834, 0.9116, 0.7778, 0.9116, 0.7684, 0.8967, 0.7759, 0.8967, 0.7759, 0.9042, 0.7684, 0.9042, 0.7938, 0.9039, 0.8013, 0.9039, 0.8013, 0.9114, 0.7938, 0.9114, 0.7684, 0.9116, 0.7759, 0.9116, 0.7759, 0.9191, 0.7684, 0.9191, 0.7938, 0.9189, 0.8013, 0.9189, 0.8013, 0.9264, 0.7938, 0.9264, 0.761, 0.9116, 0.7684, 0.9116, 0.7684, 0.9191, 0.761, 0.9191, 0.7759, 0.9116, 0.7834, 0.9116, 0.7834, 0.9191, 0.7759, 0.9191, 0.8013, 0.9114, 0.8013, 0.9189, 0.8088, 0.9189, 0.8088, 0.9114, 0.6446, 0.9232, 0.6446, 0.9307, 0.6521, 0.9307, 0.6521, 0.9232, 0.7938, 0.8965, 0.7938, 0.9039, 0.8013, 0.9039, 0.8013, 0.8965, 0.7864, 0.9114, 0.7864, 0.9189, 0.7938, 0.9189, 0.7938, 0.9114, 0.6446, 0.9157, 0.6446, 0.9232, 0.6521, 0.9232, 0.6521, 0.9157, 0.6446, 0.9083, 0.6446, 0.9157, 0.6521, 0.9157, 0.6521, 0.9083, 0.6521, 0.9083, 0.6521, 0.9083, 0.6446, 0.9083, 0.6446, 0.9083, 0.8013, 0.9114, 0.8013, 0.9189, 0.8088, 0.9189, 0.8088, 0.9114, 0.6446, 0.9232, 0.6446, 0.9307, 0.6521, 0.9307, 0.6521, 0.9232, 0.7938, 0.8965, 0.7938, 0.9039, 0.8013, 0.9039, 0.8013, 0.8965, 0.7864, 0.9114, 0.7864, 0.9189, 0.7938, 0.9189, 0.7938, 0.9114, 0.6446, 0.9157, 0.6446, 0.9232, 0.6521, 0.9232, 0.6521, 0.9157, 0.6446, 0.9083, 0.6446, 0.9157, 0.6521, 0.9157, 0.6521, 0.9083, 0.6521, 0.9083, 0.6521, 0.9083, 0.6446, 0.9083, 0.6446, 0.9083, 0.8013, 0.9114, 0.8013, 0.9189, 0.8088, 0.9189, 0.8088, 0.9114, 0.6446, 0.9232, 0.6446, 0.9307, 0.6521, 0.9307, 0.6521, 0.9232, 0.7938, 0.8965, 0.7938, 0.9039, 0.8013, 0.9039, 0.8013, 0.8965, 0.7864, 0.9114, 0.7864, 0.9189, 0.7938, 0.9189, 0.7938, 0.9114, 0.6446, 0.9157, 0.6446, 0.9232, 0.6521, 0.9232, 0.6521, 0.9157, 0.6446, 0.9083, 0.6446, 0.9157, 0.6521, 0.9157, 0.6521, 0.9083, 0.6521, 0.9083, 0.6521, 0.9083, 0.6446, 0.9083, 0.6446, 0.9083, 0.8013, 0.9114, 0.8013, 0.9189, 0.8088, 0.9189, 0.8088, 0.9114, 0.6446, 0.9232, 0.6446, 0.9307, 0.6521, 0.9307, 0.6521, 0.9232, 0.7938, 0.8965, 0.7938, 0.9039, 0.8013, 0.9039, 0.8013, 0.8965, 0.7864, 0.9114, 0.7864, 0.9189, 0.7938, 0.9189, 0.7938, 0.9114, 0.6446, 0.9157, 0.6446, 0.9232, 0.6521, 0.9232, 0.6521, 0.9157, 0.6446, 0.9083, 0.6446, 0.9157, 0.6521, 0.9157, 0.6521, 0.9083, 0.6521, 0.9083, 0.6521, 0.9083, 0.6446, 0.9083, 0.6446, 0.9083, 0.8013, 0.9114, 0.8013, 0.9189, 0.8088, 0.9189, 0.8088, 0.9114, 0.6446, 0.9232, 0.6446, 0.9307, 0.6521, 0.9307, 0.6521, 0.9232, 0.7938, 0.8965, 0.7938, 0.9039, 0.8013, 0.9039, 0.8013, 0.8965, 0.7864, 0.9114, 0.7864, 0.9189, 0.7938, 0.9189, 0.7938, 0.9114, 0.6446, 0.9157, 0.6446, 0.9232, 0.6521, 0.9232, 0.6521, 0.9157, 0.6446, 0.9083, 0.6446, 0.9157, 0.6521, 0.9157, 0.6521, 0.9083, 0.6521, 0.9083, 0.6521, 0.9083, 0.6446, 0.9083, 0.6446, 0.9083, 0.8013, 0.9114, 0.8013, 0.9189, 0.8088, 0.9189, 0.8088, 0.9114, 0.6446, 0.9232, 0.6446, 0.9307, 0.6521, 0.9307, 0.6521, 0.9232, 0.7938, 0.8965, 0.7938, 0.9039, 0.8013, 0.9039, 0.8013, 0.8965, 0.7864, 0.9114, 0.7864, 0.9189, 0.7938, 0.9189, 0.7938, 0.9114, 0.6446, 0.9157, 0.6446, 0.9232, 0.6521, 0.9232, 0.6521, 0.9157, 0.6446, 0.9083, 0.6446, 0.9157, 0.6521, 0.9157, 0.6521, 0.9083, 0.6521, 0.9083, 0.6521, 0.9083, 0.6446, 0.9083, 0.6446, 0.9083, 0.8013, 0.9114, 0.8013, 0.9189, 0.8088, 0.9189, 0.8088, 0.9114, 0.6446, 0.9232, 0.6446, 0.9307, 0.6521, 0.9307, 0.6521, 0.9232, 0.7938, 0.8965, 0.7938, 0.9039, 0.8013, 0.9039, 0.8013, 0.8965, 0.7864, 0.9114, 0.7864, 0.9189, 0.7938, 0.9189, 0.7938, 0.9114, 0.6446, 0.9157, 0.6446, 0.9232, 0.6521, 0.9232, 0.6521, 0.9157, 0.6446, 0.9083, 0.6446, 0.9157, 0.6521, 0.9157, 0.6521, 0.9083, 0.6521, 0.9083, 0.6521, 0.9083, 0.6446, 0.9083, 0.6446, 0.9083, 0.8013, 0.9114, 0.8013, 0.9189, 0.8088, 0.9189, 0.8088, 0.9114, 0.6446, 0.9232, 0.6446, 0.9307, 0.6521, 0.9307, 0.6521, 0.9232, 0.7938, 0.8965, 0.7938, 0.9039, 0.8013, 0.9039, 0.8013, 0.8965, 0.7864, 0.9114, 0.7864, 0.9189, 0.7938, 0.9189, 0.7938, 0.9114, 0.6446, 0.9157, 0.6446, 0.9232, 0.6521, 0.9232, 0.6521, 0.9157, 0.6446, 0.9083, 0.6446, 0.9157, 0.6521, 0.9157, 0.6521, 0.9083, 0.6521, 0.9083, 0.6521, 0.9083, 0.6446, 0.9083, 0.6446, 0.9083, 0.8013, 0.9114, 0.8013, 0.9189, 0.8088, 0.9189, 0.8088, 0.9114, 0.6446, 0.9232, 0.6446, 0.9307, 0.6521, 0.9307, 0.6521, 0.9232, 0.7938, 0.8965, 0.7938, 0.9039, 0.8013, 0.9039, 0.8013, 0.8965, 0.7864, 0.9114, 0.7864, 0.9189, 0.7938, 0.9189, 0.7938, 0.9114, 0.6446, 0.9157, 0.6446, 0.9232, 0.6521, 0.9232, 0.6521, 0.9157, 0.6446, 0.9083, 0.6446, 0.9157, 0.6521, 0.9157, 0.6521, 0.9083, 0.6521, 0.9083, 0.6521, 0.9083, 0.6446, 0.9083, 0.6446, 0.9083, 0.8013, 0.9114, 0.8013, 0.9189, 0.8088, 0.9189, 0.8088, 0.9114, 0.6446, 0.9232, 0.6446, 0.9307, 0.6521, 0.9307, 0.6521, 0.9232, 0.7938, 0.8965, 0.7938, 0.9039, 0.8013, 0.9039, 0.8013, 0.8965, 0.7864, 0.9114, 0.7864, 0.9189, 0.7938, 0.9189, 0.7938, 0.9114, 0.6446, 0.9157, 0.6446, 0.9232, 0.6521, 0.9232, 0.6521, 0.9157, 0.6446, 0.9083, 0.6446, 0.9157, 0.6521, 0.9157, 0.6521, 0.9083, 0.6521, 0.9083, 0.6521, 0.9083, 0.6446, 0.9083, 0.6446, 0.9083, 0.8013, 0.9114, 0.8013, 0.9189, 0.8088, 0.9189, 0.8088, 0.9114, 0.6446, 0.9232, 0.6446, 0.9307, 0.6521, 0.9307, 0.6521, 0.9232, 0.7938, 0.8965, 0.7938, 0.9039, 0.8013, 0.9039, 0.8013, 0.8965, 0.7864, 0.9114, 0.7864, 0.9189, 0.7938, 0.9189, 0.7938, 0.9114, 0.6446, 0.9157, 0.6446, 0.9232, 0.6521, 0.9232, 0.6521, 0.9157, 0.6446, 0.9083, 0.6446, 0.9157, 0.6521, 0.9157, 0.6521, 0.9083, 0.6521, 0.9083, 0.6521, 0.9083, 0.6446, 0.9083, 0.6446, 0.9083, 0.8013, 0.9114, 0.8013, 0.9189, 0.8088, 0.9189, 0.8088, 0.9114, 0.6446, 0.9232, 0.6446, 0.9307, 0.6521, 0.9307, 0.6521, 0.9232, 0.7938, 0.8965, 0.7938, 0.9039, 0.8013, 0.9039, 0.8013, 0.8965, 0.7864, 0.9114, 0.7864, 0.9189, 0.7938, 0.9189, 0.7938, 0.9114, 0.6446, 0.9157, 0.6446, 0.9232, 0.6521, 0.9232, 0.6521, 0.9157, 0.6446, 0.9083, 0.6446, 0.9157, 0.6521, 0.9157, 0.6521, 0.9083, 0.7684, 0.8967, 0.7759, 0.8967, 0.7759, 0.9042, 0.7684, 0.9042, 0.7938, 0.9114, 0.7938, 0.9039, 0.8013, 0.9039, 0.8013, 0.9114, 0.7996, 0.9114, 0.7996, 0.9058, 0.7956, 0.9058, 0.7956, 0.9114, 0.7742, 0.9116, 0.7759, 0.9116, 0.7759, 0.9191, 0.7742, 0.9191, 0.7701, 0.9191, 0.7684, 0.9191, 0.7684, 0.9116, 0.7701, 0.9116, 0.7996, 0.9189, 0.8013, 0.9189, 0.8013, 0.9264, 0.7938, 0.9264, 0.7938, 0.9189, 0.7956, 0.9189, 0.7956, 0.9245, 0.7996, 0.9245, 0.761, 0.9116, 0.7684, 0.9116, 0.7684, 0.9191, 0.761, 0.9191, 0.7759, 0.9116, 0.7834, 0.9116, 0.7834, 0.9191, 0.7759, 0.9191, 0.7684, 0.8967, 0.7684, 0.9042, 0.7759, 0.9042, 0.7759, 0.8967, 0.7666, 0.9191, 0.7666, 0.9116, 0.761, 0.9116, 0.761, 0.9191, 0.7778, 0.9191, 0.7834, 0.9191, 0.7834, 0.9116, 0.7778, 0.9116, 0.7684, 0.8967, 0.7759, 0.8967, 0.7759, 0.9042, 0.7684, 0.9042, 0.7684, 0.9116, 0.7759, 0.9116, 0.7759, 0.9191, 0.7684, 0.9191, 0.761, 0.9116, 0.7684, 0.9116, 0.7684, 0.9191, 0.761, 0.9191, 0.7759, 0.9116, 0.7834, 0.9116, 0.7834, 0.9191, 0.7759, 0.9191, 0.7684, 0.8967, 0.7684, 0.9042, 0.7759, 0.9042, 0.7759, 0.8967, 0.7938, 0.9114, 0.7938, 0.9189, 0.8013, 0.9189, 0.8013, 0.9114, 0.7864, 0.9114, 0.7864, 0.9189, 0.7938, 0.9189, 0.7938, 0.9114, 0.8013, 0.9114, 0.8013, 0.9189, 0.8088, 0.9189, 0.8088, 0.9114, 0.7759, 0.8967, 0.7684, 0.8967, 0.7684, 0.8967, 0.7759, 0.8967, 0.7684, 0.9042, 0.7759, 0.9042, 0.7759, 0.9042, 0.7684, 0.9042, 0.7684, 0.9116, 0.761, 0.9116, 0.761, 0.9116, 0.7684, 0.9116, 0.7834, 0.9116, 0.7759, 0.9116, 0.7759, 0.9116, 0.7834, 0.9116, 0.7759, 0.9116, 0.7684, 0.9116, 0.7684, 0.9116, 0.7759, 0.9116, 0.7684, 0.9191, 0.7759, 0.9191, 0.7759, 0.9191, 0.7684, 0.9191, 0.761, 0.9191, 0.7684, 0.9191, 0.7684, 0.9191, 0.761, 0.9191, 0.7759, 0.9191, 0.7834, 0.9191, 0.7834, 0.9191, 0.7759, 0.9191, 0.7938, 0.8965, 0.8013, 0.8965, 0.8013, 0.9039, 0.7938, 0.9039, 0.658, 0.9083, 0.658, 0.9157, 0.6569, 0.9153, 0.6569, 0.9087, 0.6569, 0.9153, 0.658, 0.9157, 0.6505, 0.9157, 0.6536, 0.9153, 0.6546, 0.9153, 0.6546, 0.9087, 0.6536, 0.9087, 0.6505, 0.9083, 0.658, 0.9083, 0.6569, 0.9087, 0.6559, 0.9087, 0.6559, 0.9153, 0.6505, 0.9083, 0.6536, 0.9087, 0.6536, 0.9153, 0.6505, 0.9157, 0.6512, 0.9153, 0.6522, 0.9153, 0.6522, 0.9087, 0.6512, 0.9087, 0.6505, 0.9157, 0.6505, 0.9083, 0.6512, 0.9087, 0.6512, 0.9153, 0.7938, 0.9114, 0.8013, 0.9114, 0.8013, 0.9189, 0.7938, 0.9189, 0.7938, 0.9189, 0.8013, 0.9189, 0.8013, 0.9264, 0.7938, 0.9264, 0.7864, 0.9114, 0.7938, 0.9114, 0.7938, 0.9189, 0.7864, 0.9189, 0.8013, 0.9114, 0.8088, 0.9114, 0.8088, 0.9189, 0.8013, 0.9189, 0.6505, 0.9017, 0.6505, 0.9083, 0.658, 0.9083, 0.658, 0.9017, 0.6505, 0.9083, 0.6505, 0.9157, 0.658, 0.9157, 0.658, 0.9083, 0.8013, 0.918, 0.8013, 0.9114, 0.7938, 0.9114, 0.7938, 0.918, 0.6505, 0.9157, 0.643, 0.9157, 0.643, 0.9223, 0.6505, 0.9223, 0.6654, 0.9223, 0.6654, 0.9157, 0.658, 0.9157, 0.658, 0.9223, 0.6505, 0.9017, 0.6505, 0.9083, 0.658, 0.9083, 0.658, 0.9017, 0.6505, 0.9083, 0.6505, 0.9157, 0.658, 0.9157, 0.658, 0.9083, 0.8013, 0.918, 0.8013, 0.9114, 0.7938, 0.9114, 0.7938, 0.918, 0.6505, 0.9157, 0.643, 0.9157, 0.643, 0.9223, 0.6505, 0.9223, 0.6654, 0.9223, 0.6654, 0.9157, 0.658, 0.9157, 0.658, 0.9223, 0.6505, 0.9017, 0.6505, 0.9083, 0.658, 0.9083, 0.658, 0.9017, 0.6505, 0.9083, 0.6505, 0.9157, 0.658, 0.9157, 0.658, 0.9083, 0.8013, 0.918, 0.8013, 0.9114, 0.7938, 0.9114, 0.7938, 0.918, 0.6505, 0.9157, 0.643, 0.9157, 0.643, 0.9223, 0.6505, 0.9223, 0.6654, 0.9223, 0.6654, 0.9157, 0.658, 0.9157, 0.658, 0.9223, 0.7938, 0.8965, 0.7938, 0.9039, 0.8013, 0.9039, 0.8013, 0.8965, 0.7938, 0.9039, 0.7938, 0.9114, 0.8013, 0.9114, 0.8013, 0.9039, 0.7938, 0.9114, 0.7938, 0.9189, 0.8013, 0.9189, 0.8013, 0.9114, 0.7938, 0.9189, 0.7938, 0.9264, 0.8013, 0.9264, 0.8013, 0.9189, 0.7864, 0.9114, 0.7864, 0.9189, 0.7938, 0.9189, 0.7938, 0.9114, 0.8013, 0.9114, 0.8013, 0.9189, 0.8088, 0.9189, 0.8088, 0.9114, 0.7938, 0.8965, 0.8013, 0.8965, 0.8013, 0.9039, 0.7938, 0.9039, 0.658, 0.9083, 0.658, 0.9157, 0.6569, 0.9153, 0.6569, 0.9087, 0.6569, 0.9153, 0.658, 0.9157, 0.6505, 0.9157, 0.6536, 0.9153, 0.6546, 0.9153, 0.6546, 0.9087, 0.6536, 0.9087, 0.6505, 0.9083, 0.658, 0.9083, 0.6569, 0.9087, 0.6559, 0.9087, 0.6559, 0.9153, 0.6505, 0.9083, 0.6536, 0.9087, 0.6536, 0.9153, 0.6505, 0.9157, 0.6512, 0.9153, 0.6522, 0.9153, 0.6522, 0.9087, 0.6512, 0.9087, 0.6505, 0.9157, 0.6505, 0.9083, 0.6512, 0.9087, 0.6512, 0.9153, 0.7938, 0.9189, 0.8013, 0.9189, 0.8013, 0.9264, 0.7938, 0.9264, 0.7864, 0.9114, 0.7938, 0.9114, 0.7938, 0.9189, 0.7864, 0.9189, 0.7938, 0.8973, 0.7938, 0.9039, 0.8013, 0.9039, 0.8013, 0.8973, 0.6505, 0.9083, 0.6505, 0.9157, 0.658, 0.9157, 0.658, 0.9083, 0.658, 0.9223, 0.658, 0.9157, 0.6505, 0.9157, 0.6505, 0.9223, 0.6505, 0.9157, 0.643, 0.9157, 0.643, 0.9223, 0.6505, 0.9223, 0.6654, 0.9223, 0.6654, 0.9157, 0.658, 0.9157, 0.658, 0.9223, 0.7938, 0.8973, 0.7938, 0.9039, 0.8013, 0.9039, 0.8013, 0.8973, 0.6505, 0.9083, 0.6505, 0.9157, 0.658, 0.9157, 0.658, 0.9083, 0.658, 0.9223, 0.658, 0.9157, 0.6505, 0.9157, 0.6505, 0.9223, 0.6505, 0.9157, 0.643, 0.9157, 0.643, 0.9223, 0.6505, 0.9223, 0.6654, 0.9223, 0.6654, 0.9157, 0.658, 0.9157, 0.658, 0.9223, 0.7938, 0.8973, 0.7938, 0.9039, 0.8013, 0.9039, 0.8013, 0.8973, 0.6505, 0.9083, 0.6505, 0.9157, 0.658, 0.9157, 0.658, 0.9083, 0.658, 0.9223, 0.658, 0.9157, 0.6505, 0.9157, 0.6505, 0.9223, 0.6505, 0.9157, 0.643, 0.9157, 0.643, 0.9223, 0.6505, 0.9223, 0.6654, 0.9223, 0.6654, 0.9157, 0.658, 0.9157, 0.658, 0.9223, 0.7938, 0.8965, 0.7938, 0.9039, 0.8013, 0.9039, 0.8013, 0.8965, 0.7938, 0.9039, 0.7938, 0.9114, 0.8013, 0.9114, 0.8013, 0.9039, 0.7938, 0.9114, 0.7938, 0.9189, 0.8013, 0.9189, 0.8013, 0.9114, 0.7938, 0.9189, 0.7938, 0.9264, 0.8013, 0.9264, 0.8013, 0.9189, 0.7864, 0.9114, 0.7864, 0.9189, 0.7938, 0.9189, 0.7938, 0.9114, 0.8013, 0.9114, 0.8013, 0.9189, 0.8088, 0.9189, 0.8088, 0.9114, 0.7938, 0.9189, 0.7976, 0.9189, 0.8013, 0.9189, 0.8013, 0.9264, 0.7976, 0.9264, 0.7938, 0.9264, 0.7938, 0.9189, 0.7976, 0.9189, 0.8013, 0.9189, 0.8013, 0.9264, 0.7976, 0.9264, 0.7938, 0.9264, 0.09306, 0.666, 0.09306, 0.681, 0.08808, 0.681, 0.08808, 0.666, 0.08808, 0.666, 0.08808, 0.681, 0.0831, 0.681, 0.0831, 0.666, 0.0831, 0.666, 0.0831, 0.681, 0.07812, 0.681, 0.07812, 0.666, 0.07812, 0.666, 0.07812, 0.681, 0.07315, 0.681, 0.07315, 0.666, 0.07687, 0.6621, 0.07066, 0.6657, 0.06445, 0.6621, 0.06445, 0.655, 0.07066, 0.6514, 0.07687, 0.655, 0.07315, 0.666, 0.07315, 0.681, 0.06817, 0.681, 0.06817, 0.666, 0.06817, 0.666, 0.06817, 0.681, 0.06319, 0.681, 0.06319, 0.666, 0.08559, 0.6657, 0.0918, 0.6621, 0.0918, 0.655, 0.08559, 0.6514, 0.07938, 0.655, 0.07938, 0.6621, 0.09306, 0.666, 0.09306, 0.681, 0.08808, 0.681, 0.08808, 0.666, 0.08808, 0.666, 0.08808, 0.681, 0.0831, 0.681, 0.0831, 0.666, 0.0831, 0.666, 0.0831, 0.681, 0.07812, 0.681, 0.07812, 0.666, 0.07812, 0.666, 0.07812, 0.681, 0.07315, 0.681, 0.07315, 0.666, 0.07687, 0.6621, 0.07066, 0.6657, 0.06445, 0.6621, 0.06445, 0.655, 0.07066, 0.6514, 0.07687, 0.655, 0.07315, 0.666, 0.07315, 0.681, 0.06817, 0.681, 0.06817, 0.666, 0.06817, 0.666, 0.06817, 0.681, 0.06319, 0.681, 0.06319, 0.666, 0.08559, 0.6657, 0.0918, 0.6621, 0.0918, 0.655, 0.08559, 0.6514, 0.07938, 0.655, 0.07938, 0.6621, 0.09306, 0.666, 0.09306, 0.681, 0.08808, 0.681, 0.08808, 0.666, 0.08808, 0.666, 0.08808, 0.681, 0.0831, 0.681, 0.0831, 0.666, 0.0831, 0.666, 0.0831, 0.681, 0.07812, 0.681, 0.07812, 0.666, 0.07812, 0.666, 0.07812, 0.681, 0.07315, 0.681, 0.07315, 0.666, 0.07687, 0.6621, 0.07066, 0.6657, 0.06445, 0.6621, 0.06445, 0.655, 0.07066, 0.6514, 0.07687, 0.655, 0.07315, 0.666, 0.07315, 0.681, 0.06817, 0.681, 0.06817, 0.666, 0.06817, 0.666, 0.06817, 0.681, 0.06319, 0.681, 0.06319, 0.666, 0.08559, 0.6657, 0.0918, 0.6621, 0.0918, 0.655, 0.08559, 0.6514, 0.07938, 0.655, 0.07938, 0.6621, 0.09306, 0.666, 0.09306, 0.681, 0.08808, 0.681, 0.08808, 0.666, 0.08808, 0.666, 0.08808, 0.681, 0.0831, 0.681, 0.0831, 0.666, 0.0831, 0.666, 0.0831, 0.681, 0.07812, 0.681, 0.07812, 0.666, 0.07812, 0.666, 0.07812, 0.681, 0.07315, 0.681, 0.07315, 0.666, 0.07687, 0.6621, 0.07066, 0.6657, 0.06445, 0.6621, 0.06445, 0.655, 0.07066, 0.6514, 0.07687, 0.655, 0.07315, 0.666, 0.07315, 0.681, 0.06817, 0.681, 0.06817, 0.666, 0.06817, 0.666, 0.06817, 0.681, 0.06319, 0.681, 0.06319, 0.666, 0.08559, 0.6657, 0.0918, 0.6621, 0.0918, 0.655, 0.08559, 0.6514, 0.07938, 0.655, 0.07938, 0.6621, 0.8125, 0.9114, 0.8125, 0.9264, 0.8075, 0.9264, 0.8075, 0.9114, 0.8075, 0.9114, 0.8075, 0.9264, 0.8026, 0.9264, 0.8026, 0.9114, 0.8075, 0.9264, 0.7826, 0.9264, 0.7876, 0.9264, 0.7926, 0.9264, 0.8026, 0.9264, 0.7926, 0.9114, 0.7926, 0.9264, 0.7876, 0.9264, 0.7876, 0.9114, 0.7876, 0.9114, 0.7876, 0.9264, 0.7826, 0.9264, 0.7826, 0.9114, 0.7826, 0.9114, 0.8075, 0.9114, 0.8026, 0.9114, 0.7926, 0.9114, 0.7876, 0.9114, 0.8125, 0.9114, 0.8125, 0.9264, 0.8075, 0.9264, 0.8075, 0.9114, 0.8075, 0.9114, 0.8075, 0.9264, 0.8026, 0.9264, 0.8026, 0.9114, 0.8075, 0.9264, 0.7826, 0.9264, 0.7876, 0.9264, 0.7926, 0.9264, 0.8026, 0.9264, 0.7926, 0.9114, 0.7926, 0.9264, 0.7876, 0.9264, 0.7876, 0.9114, 0.7876, 0.9114, 0.7876, 0.9264, 0.7826, 0.9264, 0.7826, 0.9114, 0.7826, 0.9114, 0.8075, 0.9114, 0.8026, 0.9114, 0.7926, 0.9114, 0.7876, 0.9114, 0.8125, 0.9114, 0.8125, 0.9264, 0.8075, 0.9264, 0.8075, 0.9114, 0.8075, 0.9114, 0.8075, 0.9264, 0.8026, 0.9264, 0.8026, 0.9114, 0.8075, 0.9264, 0.7826, 0.9264, 0.7876, 0.9264, 0.7926, 0.9264, 0.8026, 0.9264, 0.7926, 0.9114, 0.7926, 0.9264, 0.7876, 0.9264, 0.7876, 0.9114, 0.7876, 0.9114, 0.7876, 0.9264, 0.7826, 0.9264, 0.7826, 0.9114, 0.7826, 0.9114, 0.8075, 0.9114, 0.8026, 0.9114, 0.7926, 0.9114, 0.7876, 0.9114, 0.8125, 0.9114, 0.8125, 0.9264, 0.8075, 0.9264, 0.8075, 0.9114, 0.8075, 0.9114, 0.8075, 0.9264, 0.8026, 0.9264, 0.8026, 0.9114, 0.8075, 0.9264, 0.7826, 0.9264, 0.7876, 0.9264, 0.7926, 0.9264, 0.8026, 0.9264, 0.7926, 0.9114, 0.7926, 0.9264, 0.7876, 0.9264, 0.7876, 0.9114, 0.7876, 0.9114, 0.7876, 0.9264, 0.7826, 0.9264, 0.7826, 0.9114, 0.7826, 0.9114, 0.8075, 0.9114, 0.8026, 0.9114, 0.7926, 0.9114, 0.7876, 0.9114, 0.8125, 0.9114, 0.8125, 0.9264, 0.8075, 0.9264, 0.8075, 0.9114, 0.8075, 0.9114, 0.8075, 0.9264, 0.8026, 0.9264, 0.8026, 0.9114, 0.8075, 0.9264, 0.7826, 0.9264, 0.7876, 0.9264, 0.7926, 0.9264, 0.8026, 0.9264, 0.7926, 0.9114, 0.7926, 0.9264, 0.7876, 0.9264, 0.7876, 0.9114, 0.7876, 0.9114, 0.7876, 0.9264, 0.7826, 0.9264, 0.7826, 0.9114, 0.7826, 0.9114, 0.8075, 0.9114, 0.8026, 0.9114, 0.7926, 0.9114, 0.7876, 0.9114, 0.8125, 0.9114, 0.8125, 0.9264, 0.8075, 0.9264, 0.8075, 0.9114, 0.8075, 0.9114, 0.8075, 0.9264, 0.8026, 0.9264, 0.8026, 0.9114, 0.8075, 0.9264, 0.7826, 0.9264, 0.7876, 0.9264, 0.7926, 0.9264, 0.8026, 0.9264, 0.7926, 0.9114, 0.7926, 0.9264, 0.7876, 0.9264, 0.7876, 0.9114, 0.7876, 0.9114, 0.7876, 0.9264, 0.7826, 0.9264, 0.7826, 0.9114, 0.7826, 0.9114, 0.8075, 0.9114, 0.8026, 0.9114, 0.7926, 0.9114, 0.7876, 0.9114, 0.8125, 0.9114, 0.8125, 0.9264, 0.8075, 0.9264, 0.8075, 0.9114, 0.8075, 0.9114, 0.8075, 0.9264, 0.8026, 0.9264, 0.8026, 0.9114, 0.8075, 0.9264, 0.7826, 0.9264, 0.7876, 0.9264, 0.7926, 0.9264, 0.8026, 0.9264, 0.7926, 0.9114, 0.7926, 0.9264, 0.7876, 0.9264, 0.7876, 0.9114, 0.7876, 0.9114, 0.7876, 0.9264, 0.7826, 0.9264, 0.7826, 0.9114, 0.7826, 0.9114, 0.8075, 0.9114, 0.8026, 0.9114, 0.7926, 0.9114, 0.7876, 0.9114, 0.8125, 0.9114, 0.8125, 0.9264, 0.8075, 0.9264, 0.8075, 0.9114, 0.8075, 0.9114, 0.8075, 0.9264, 0.8026, 0.9264, 0.8026, 0.9114, 0.8075, 0.9264, 0.7826, 0.9264, 0.7876, 0.9264, 0.7926, 0.9264, 0.8026, 0.9264, 0.7926, 0.9114, 0.7926, 0.9264, 0.7876, 0.9264, 0.7876, 0.9114, 0.7876, 0.9114, 0.7876, 0.9264, 0.7826, 0.9264, 0.7826, 0.9114, 0.7826, 0.9114, 0.8075, 0.9114, 0.8026, 0.9114, 0.7926, 0.9114, 0.7876, 0.9114, 0.8125, 0.9114, 0.8125, 0.9264, 0.8075, 0.9264, 0.8075, 0.9114, 0.8075, 0.9114, 0.8075, 0.9264, 0.8026, 0.9264, 0.8026, 0.9114, 0.8075, 0.9264, 0.7826, 0.9264, 0.7876, 0.9264, 0.7926, 0.9264, 0.8026, 0.9264, 0.7926, 0.9114, 0.7926, 0.9264, 0.7876, 0.9264, 0.7876, 0.9114, 0.7876, 0.9114, 0.7876, 0.9264, 0.7826, 0.9264, 0.7826, 0.9114, 0.7826, 0.9114, 0.8075, 0.9114, 0.8026, 0.9114, 0.7926, 0.9114, 0.7876, 0.9114, 0.8125, 0.9114, 0.8125, 0.9264, 0.8075, 0.9264, 0.8075, 0.9114, 0.8075, 0.9114, 0.8075, 0.9264, 0.8026, 0.9264, 0.8026, 0.9114, 0.8075, 0.9264, 0.7826, 0.9264, 0.7876, 0.9264, 0.7926, 0.9264, 0.8026, 0.9264, 0.7926, 0.9114, 0.7926, 0.9264, 0.7876, 0.9264, 0.7876, 0.9114, 0.7876, 0.9114, 0.7876, 0.9264, 0.7826, 0.9264, 0.7826, 0.9114, 0.7826, 0.9114, 0.8075, 0.9114, 0.8026, 0.9114, 0.7926, 0.9114, 0.7876, 0.9114, 0.8125, 0.9114, 0.8125, 0.9264, 0.8075, 0.9264, 0.8075, 0.9114, 0.8075, 0.9114, 0.8075, 0.9264, 0.8026, 0.9264, 0.8026, 0.9114, 0.8075, 0.9264, 0.7826, 0.9264, 0.7876, 0.9264, 0.7926, 0.9264, 0.8026, 0.9264, 0.7926, 0.9114, 0.7926, 0.9264, 0.7876, 0.9264, 0.7876, 0.9114, 0.7876, 0.9114, 0.7876, 0.9264, 0.7826, 0.9264, 0.7826, 0.9114, 0.7826, 0.9114, 0.8075, 0.9114, 0.8026, 0.9114, 0.7926, 0.9114, 0.7876, 0.9114, 0.8125, 0.9114, 0.8125, 0.9264, 0.8075, 0.9264, 0.8075, 0.9114, 0.8075, 0.9114, 0.8075, 0.9264, 0.8026, 0.9264, 0.8026, 0.9114, 0.8075, 0.9264, 0.7826, 0.9264, 0.7876, 0.9264, 0.7926, 0.9264, 0.8026, 0.9264, 0.7926, 0.9114, 0.7926, 0.9264, 0.7876, 0.9264, 0.7876, 0.9114, 0.7876, 0.9114, 0.7876, 0.9264, 0.7826, 0.9264, 0.7826, 0.9114, 0.7826, 0.9114, 0.8075, 0.9114, 0.8026, 0.9114, 0.7926, 0.9114, 0.7876, 0.9114, 0.8401, 0.7961, 0.8476, 0.7961, 0.8476, 0.8036, 0.8401, 0.8036, 0.8401, 0.8111, 0.8476, 0.8111, 0.8476, 0.8186, 0.8401, 0.8186, 0.8326, 0.8036, 0.8401, 0.8036, 0.8401, 0.8111, 0.8326, 0.8111, 0.8476, 0.8036, 0.855, 0.8036, 0.855, 0.8111, 0.8476, 0.8111, 0.949, 0.8105, 0.9565, 0.8105, 0.9565, 0.8179, 0.949, 0.8179, 0.949, 0.8179, 0.9565, 0.8179, 0.9565, 0.8254, 0.949, 0.8254, 0.949, 0.8254, 0.9565, 0.8254, 0.9565, 0.8329, 0.949, 0.8329, 0.949, 0.8329, 0.9565, 0.8329, 0.9565, 0.8403, 0.949, 0.8403, 0.9416, 0.8254, 0.949, 0.8254, 0.949, 0.8329, 0.9416, 0.8329, 0.9565, 0.8254, 0.964, 0.8254, 0.964, 0.8329, 0.9565, 0.8329, 0.8401, 0.7961, 0.8476, 0.7961, 0.8476, 0.8036, 0.8401, 0.8036, 0.8401, 0.8111, 0.8476, 0.8111, 0.8476, 0.8186, 0.8401, 0.8186, 0.8326, 0.8036, 0.8401, 0.8036, 0.8401, 0.8111, 0.8326, 0.8111, 0.8476, 0.8036, 0.855, 0.8036, 0.855, 0.8111, 0.8476, 0.8111, 0.949, 0.8105, 0.9565, 0.8105, 0.9565, 0.8179, 0.949, 0.8179, 0.949, 0.8179, 0.9565, 0.8179, 0.9565, 0.8254, 0.949, 0.8254, 0.949, 0.8254, 0.9565, 0.8254, 0.9565, 0.8329, 0.949, 0.8329, 0.949, 0.8329, 0.9565, 0.8329, 0.9565, 0.8403, 0.949, 0.8403, 0.9416, 0.8254, 0.949, 0.8254, 0.949, 0.8329, 0.9416, 0.8329, 0.9565, 0.8254, 0.964, 0.8254, 0.964, 0.8329, 0.9565, 0.8329, 0.8401, 0.7961, 0.8476, 0.7961, 0.8476, 0.8036, 0.8401, 0.8036, 0.8401, 0.8111, 0.8476, 0.8111, 0.8476, 0.8186, 0.8401, 0.8186, 0.8326, 0.8036, 0.8401, 0.8036, 0.8401, 0.8111, 0.8326, 0.8111, 0.8476, 0.8036, 0.855, 0.8036, 0.855, 0.8111, 0.8476, 0.8111, 0.949, 0.8105, 0.9565, 0.8105, 0.9565, 0.8179, 0.949, 0.8179, 0.949, 0.8179, 0.9565, 0.8179, 0.9565, 0.8254, 0.949, 0.8254, 0.949, 0.8254, 0.9565, 0.8254, 0.9565, 0.8329, 0.949, 0.8329, 0.949, 0.8329, 0.9565, 0.8329, 0.9565, 0.8403, 0.949, 0.8403, 0.9416, 0.8254, 0.949, 0.8254, 0.949, 0.8329, 0.9416, 0.8329, 0.9565, 0.8254, 0.964, 0.8254, 0.964, 0.8329, 0.9565, 0.8329, 0.8401, 0.7961, 0.8476, 0.7961, 0.8476, 0.8036, 0.8401, 0.8036, 0.8401, 0.8111, 0.8476, 0.8111, 0.8476, 0.8186, 0.8401, 0.8186, 0.8326, 0.8036, 0.8401, 0.8036, 0.8401, 0.8111, 0.8326, 0.8111, 0.8476, 0.8036, 0.855, 0.8036, 0.855, 0.8111, 0.8476, 0.8111, 0.949, 0.8105, 0.9565, 0.8105, 0.9565, 0.8179, 0.949, 0.8179, 0.949, 0.8179, 0.9565, 0.8179, 0.9565, 0.8254, 0.949, 0.8254, 0.949, 0.8254, 0.9565, 0.8254, 0.9565, 0.8329, 0.949, 0.8329, 0.949, 0.8329, 0.9565, 0.8329, 0.9565, 0.8403, 0.949, 0.8403, 0.9416, 0.8254, 0.949, 0.8254, 0.949, 0.8329, 0.9416, 0.8329, 0.9565, 0.8254, 0.964, 0.8254, 0.964, 0.8329, 0.9565, 0.8329, 0.7938, 0.8965, 0.8013, 0.8965, 0.8013, 0.9039, 0.7938, 0.9039, 0.7938, 0.9039, 0.8013, 0.9039, 0.8013, 0.9114, 0.7938, 0.9114, 0.7938, 0.9114, 0.8013, 0.9114, 0.8013, 0.9189, 0.7938, 0.9189, 0.7938, 0.9189, 0.8013, 0.9189, 0.8013, 0.9264, 0.7938, 0.9264, 0.761, 0.9116, 0.7684, 0.9116, 0.7684, 0.9191, 0.761, 0.9191, 0.8013, 0.9114, 0.8088, 0.9114, 0.8088, 0.9189, 0.8013, 0.9189, 0.7684, 0.8967, 0.7759, 0.8967, 0.7759, 0.9042, 0.7684, 0.9042, 0.7684, 0.9116, 0.7759, 0.9116, 0.7759, 0.9191, 0.7684, 0.9191, 0.761, 0.9116, 0.7684, 0.9116, 0.7684, 0.9191, 0.761, 0.9191, 0.7759, 0.9116, 0.7834, 0.9116, 0.7834, 0.9191, 0.7759, 0.9191, 0.761, 0.9116, 0.7834, 0.9116, 0.7759, 0.9116, 0.7684, 0.9116, 0.761, 0.9191, 0.7684, 0.9191, 0.7759, 0.9191, 0.7834, 0.9191])
me_cube_088.materials.append(mat_material)
me_cube_088.use_remesh_fix_poles = True
me_cube_088.use_remesh_preserve_attributes = False
me_cube_088.update()

# ---- objects
ob_cube_039 = bpy.data.objects.new('Cube.039', me_cube_088)

# ---- transforms, parenting, visibility, modifiers, constraints
ob_cube_039.location = (0.0, 0.0, 0.0)
ob_cube_039.scale = (1.814, 4.505, 0.1601)

# ---- collection membership
col_collection.objects.link(ob_cube_039)

# ---- scene / render settings (as saved in the file)
scene.frame_start = 1; scene.frame_end = 250; scene.frame_set(1)
scene.render.engine = 'BLENDER_EEVEE_NEXT'
scene.cycles.use_denoising = False
scene.cycles.samples = 128
scene.cycles.sampling_pattern = 'TABULATED_SOBOL'
scene.cycles.use_adaptive_sampling = False
scene.cycles.use_light_tree = False
scene.view_settings.view_transform = 'Filmic'
bpy.context.view_layer.update()

# ---- added for rendering (the .blend has no active camera and no usable light): camera, sun
cam_auto = bpy.data.cameras.new('AutoCamera')
cam_auto.lens = 50.0
cam_auto.sensor_width = 36.0
cam_auto.clip_end = 1000.0
ob_auto_camera = bpy.data.objects.new('AutoCamera', cam_auto)
scene.collection.objects.link(ob_auto_camera)
ob_auto_camera.location = (11.2694, -13.391, 11.3594)
ob_auto_camera.rotation_euler = (1.09748, -7.21219e-08, 0.694738)
scene.camera = ob_auto_camera
light_auto_sun = bpy.data.lights.new('AutoSun', 'SUN')
light_auto_sun.energy = 3.0
light_auto_sun.angle = 0.0523599
ob_auto_sun = bpy.data.objects.new('AutoSun', light_auto_sun)
scene.collection.objects.link(ob_auto_sun)
ob_auto_sun.rotation_euler = (0.872665, 0.174533, 0.523599)
bpy.context.view_layer.update()
